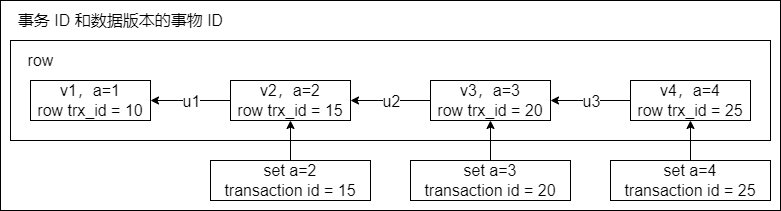

The diagram above was exported from draw.io. Its source (the exported page's mxGraphModel, read from the mxfile embedded in the PNG):
<mxGraphModel dx="1088" dy="843" grid="1" gridSize="10" guides="0" tooltips="1" connect="1" arrows="0" fold="1" page="1" pageScale="1" pageWidth="827" pageHeight="1169" math="0" shadow="0">
  <root>
    <mxCell id="0" />
    <mxCell id="1" parent="0" />
    <mxCell id="2" value="" style="group" vertex="1" connectable="0" parent="1">
      <mxGeometry x="120" y="560" width="780" height="210" as="geometry" />
    </mxCell>
    <mxCell id="3" value="" style="rounded=0;whiteSpace=wrap;html=1;fontSize=16;fillColor=none;container=0;" vertex="1" parent="2">
      <mxGeometry x="10" y="40" width="760" height="100" as="geometry" />
    </mxCell>
    <mxCell id="4" value="v1，a=1&lt;br&gt;row trx_id = 10" style="rounded=0;whiteSpace=wrap;html=1;fontSize=16;fillColor=none;container=0;" vertex="1" parent="2">
      <mxGeometry x="30" y="80" width="120" height="40" as="geometry" />
    </mxCell>
    <mxCell id="5" value="v2，a=2&lt;br&gt;row trx_id = 15" style="rounded=0;whiteSpace=wrap;html=1;fontSize=16;fillColor=none;container=0;" vertex="1" parent="2">
      <mxGeometry x="230" y="80" width="120" height="40" as="geometry" />
    </mxCell>
    <mxCell id="6" value="v3，a=3&lt;br&gt;row trx_id = 20" style="rounded=0;whiteSpace=wrap;html=1;fontSize=16;fillColor=none;container=0;" vertex="1" parent="2">
      <mxGeometry x="430" y="80" width="120" height="40" as="geometry" />
    </mxCell>
    <mxCell id="7" value="v4，a=4&lt;br&gt;row trx_id = 25" style="rounded=0;whiteSpace=wrap;html=1;fontSize=16;fillColor=none;container=0;" vertex="1" parent="2">
      <mxGeometry x="630" y="80" width="120" height="40" as="geometry" />
    </mxCell>
    <mxCell id="8" value="&lt;span&gt;set a=2&lt;/span&gt;&lt;br&gt;&lt;span&gt;transaction id = 15&lt;/span&gt;" style="rounded=0;whiteSpace=wrap;html=1;fontSize=16;fillColor=none;container=0;" vertex="1" parent="2">
      <mxGeometry x="210" y="160" width="160" height="40" as="geometry" />
    </mxCell>
    <mxCell id="9" value="&lt;span&gt;set a=3&lt;/span&gt;&lt;br&gt;&lt;span&gt;transaction id = 20&lt;/span&gt;" style="rounded=0;whiteSpace=wrap;html=1;fontSize=16;fillColor=none;container=0;" vertex="1" parent="2">
      <mxGeometry x="410" y="160" width="160" height="40" as="geometry" />
    </mxCell>
    <mxCell id="10" value="&lt;span&gt;set a=4&lt;/span&gt;&lt;br&gt;&lt;span&gt;transaction id = 25&lt;/span&gt;" style="rounded=0;whiteSpace=wrap;html=1;fontSize=16;fillColor=none;container=0;" vertex="1" parent="2">
      <mxGeometry x="610" y="160" width="160" height="40" as="geometry" />
    </mxCell>
    <mxCell id="11" value="row" style="text;html=1;align=center;verticalAlign=middle;resizable=0;points=[];autosize=1;strokeColor=none;fillColor=none;fontSize=16;container=0;" vertex="1" parent="2">
      <mxGeometry x="20" y="50" width="40" height="20" as="geometry" />
    </mxCell>
    <mxCell id="12" value="" style="endArrow=classic;html=1;rounded=0;fontSize=16;" edge="1" parent="2" source="5" target="4">
      <mxGeometry width="50" height="50" relative="1" as="geometry">
        <mxPoint x="430" y="120" as="sourcePoint" />
        <mxPoint x="480" y="70" as="targetPoint" />
      </mxGeometry>
    </mxCell>
    <mxCell id="13" value="u1" style="edgeLabel;html=1;align=center;verticalAlign=middle;resizable=0;points=[];fontSize=16;container=0;" vertex="1" connectable="0" parent="12">
      <mxGeometry relative="1" as="geometry">
        <mxPoint as="offset" />
      </mxGeometry>
    </mxCell>
    <mxCell id="14" value="" style="endArrow=classic;html=1;rounded=0;fontSize=16;" edge="1" parent="2" source="6" target="5">
      <mxGeometry width="50" height="50" relative="1" as="geometry">
        <mxPoint x="240" y="110" as="sourcePoint" />
        <mxPoint x="160" y="110" as="targetPoint" />
      </mxGeometry>
    </mxCell>
    <mxCell id="15" value="u2" style="edgeLabel;html=1;align=center;verticalAlign=middle;resizable=0;points=[];fontSize=16;container=0;" vertex="1" connectable="0" parent="14">
      <mxGeometry relative="1" as="geometry">
        <mxPoint as="offset" />
      </mxGeometry>
    </mxCell>
    <mxCell id="16" value="" style="endArrow=classic;html=1;rounded=0;fontSize=16;" edge="1" parent="2" source="7" target="6">
      <mxGeometry width="50" height="50" relative="1" as="geometry">
        <mxPoint x="440" y="110" as="sourcePoint" />
        <mxPoint x="360" y="110" as="targetPoint" />
      </mxGeometry>
    </mxCell>
    <mxCell id="17" value="u3" style="edgeLabel;html=1;align=center;verticalAlign=middle;resizable=0;points=[];fontSize=16;container=0;" vertex="1" connectable="0" parent="16">
      <mxGeometry relative="1" as="geometry">
        <mxPoint as="offset" />
      </mxGeometry>
    </mxCell>
    <mxCell id="18" value="" style="endArrow=classic;html=1;rounded=0;fontSize=16;" edge="1" parent="2" source="10" target="7">
      <mxGeometry width="50" height="50" relative="1" as="geometry">
        <mxPoint x="640" y="110" as="sourcePoint" />
        <mxPoint x="560" y="110" as="targetPoint" />
      </mxGeometry>
    </mxCell>
    <mxCell id="19" value="" style="endArrow=classic;html=1;rounded=0;fontSize=16;" edge="1" parent="2" source="9" target="6">
      <mxGeometry width="50" height="50" relative="1" as="geometry">
        <mxPoint x="700" y="170" as="sourcePoint" />
        <mxPoint x="700" y="130" as="targetPoint" />
      </mxGeometry>
    </mxCell>
    <mxCell id="20" value="" style="endArrow=classic;html=1;rounded=0;fontSize=16;" edge="1" parent="2" source="8" target="5">
      <mxGeometry width="50" height="50" relative="1" as="geometry">
        <mxPoint x="500" y="170" as="sourcePoint" />
        <mxPoint x="500" y="130" as="targetPoint" />
      </mxGeometry>
    </mxCell>
    <mxCell id="21" value="" style="rounded=0;whiteSpace=wrap;html=1;fontSize=16;fillColor=none;container=0;" vertex="1" parent="2">
      <mxGeometry width="780" height="210" as="geometry" />
    </mxCell>
    <mxCell id="22" value="事务 ID 和数据版本的事物 ID" style="text;html=1;align=center;verticalAlign=middle;resizable=0;points=[];autosize=1;strokeColor=none;fillColor=none;fontSize=16;container=0;" vertex="1" parent="2">
      <mxGeometry x="10" y="10" width="220" height="20" as="geometry" />
    </mxCell>
  </root>
</mxGraphModel>